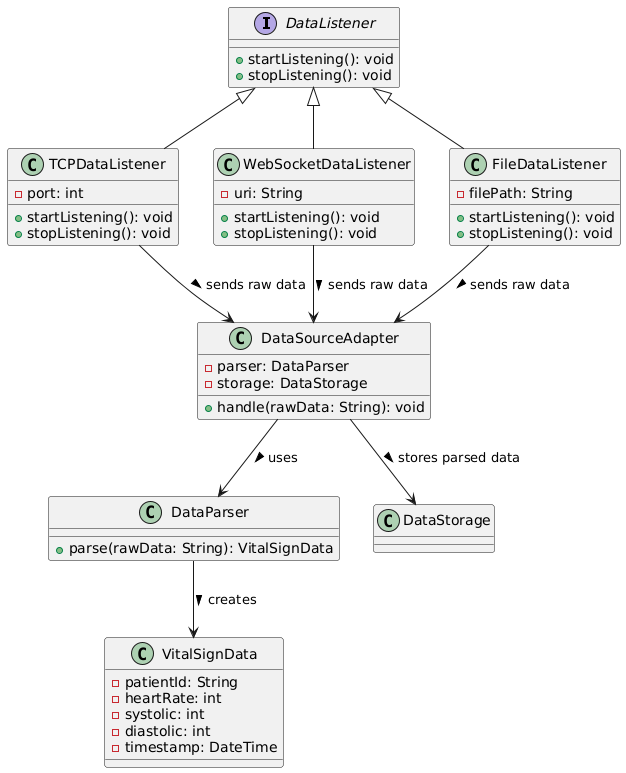

The diagram above was rendered by PlantUML. Its source (embedded in the PNG):
@startuml
'---------------------------
' Interface: DataListener
'---------------------------
interface DataListener {
    + startListening(): void
    + stopListening(): void
}

'---------------------------
' Class: TCPDataListener
'---------------------------
class TCPDataListener {
    - port: int
    + startListening(): void
    + stopListening(): void
}

'---------------------------
' Class: WebSocketDataListener
'---------------------------
class WebSocketDataListener {
    - uri: String
    + startListening(): void
    + stopListening(): void
}

'---------------------------
' Class: FileDataListener
'---------------------------
class FileDataListener {
    - filePath: String
    + startListening(): void
    + stopListening(): void
}

'---------------------------
' Class: DataParser
'---------------------------
class DataParser {
    + parse(rawData: String): VitalSignData
}

'---------------------------
' Class: DataSourceAdapter
'---------------------------
class DataSourceAdapter {
    - parser: DataParser
    - storage: DataStorage
    + handle(rawData: String): void
}

'---------------------------
' Class: VitalSignData
'---------------------------
class VitalSignData {
    - patientId: String
    - heartRate: int
    - systolic: int
    - diastolic: int
    - timestamp: DateTime
}

'---------------------------
' Relationships
'---------------------------
DataListener <|-- TCPDataListener
DataListener <|-- WebSocketDataListener
DataListener <|-- FileDataListener

TCPDataListener --> DataSourceAdapter : sends raw data >
WebSocketDataListener --> DataSourceAdapter : sends raw data >
FileDataListener --> DataSourceAdapter : sends raw data >

DataSourceAdapter --> DataParser : uses >
DataSourceAdapter --> DataStorage : stores parsed data >
DataParser --> VitalSignData : creates >
@enduml